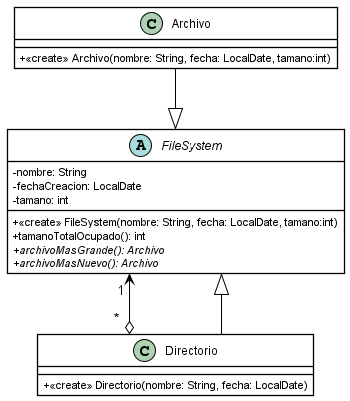

The diagram above was rendered by PlantUML. Its source (embedded in the PNG):
@startuml ej1
skinparam ClassBackgroundColor transparent
skinparam NoteBackgroundColor transparent
skinparam classAttributeIconSize 0 
skinparam ClassBorderThickness 1.3
skinparam ClassBorderColor Black
skinparam NoteBorderColor Black
skinparam ArrowColor Black
skinparam shadowing false

class Archivo{
    +<<create>> Archivo(nombre: String, fecha: LocalDate, tamano:int)
}

class Directorio{
    +<<create>> Directorio(nombre: String, fecha: LocalDate)
}

abstract class FileSystem{
    -nombre: String
    -fechaCreacion: LocalDate
    -tamano: int
    +<<create>> FileSystem(nombre: String, fecha: LocalDate, tamano:int)
    +tamanoTotalOcupado(): int
    +{abstract} archivoMasGrande(): Archivo
    +{abstract} archivoMasNuevo(): Archivo
}
skinparam linetype ortho
FileSystem <|-u- Archivo
FileSystem <|-- Directorio

Directorio "1" o--> "*" FileSystem

@enduml